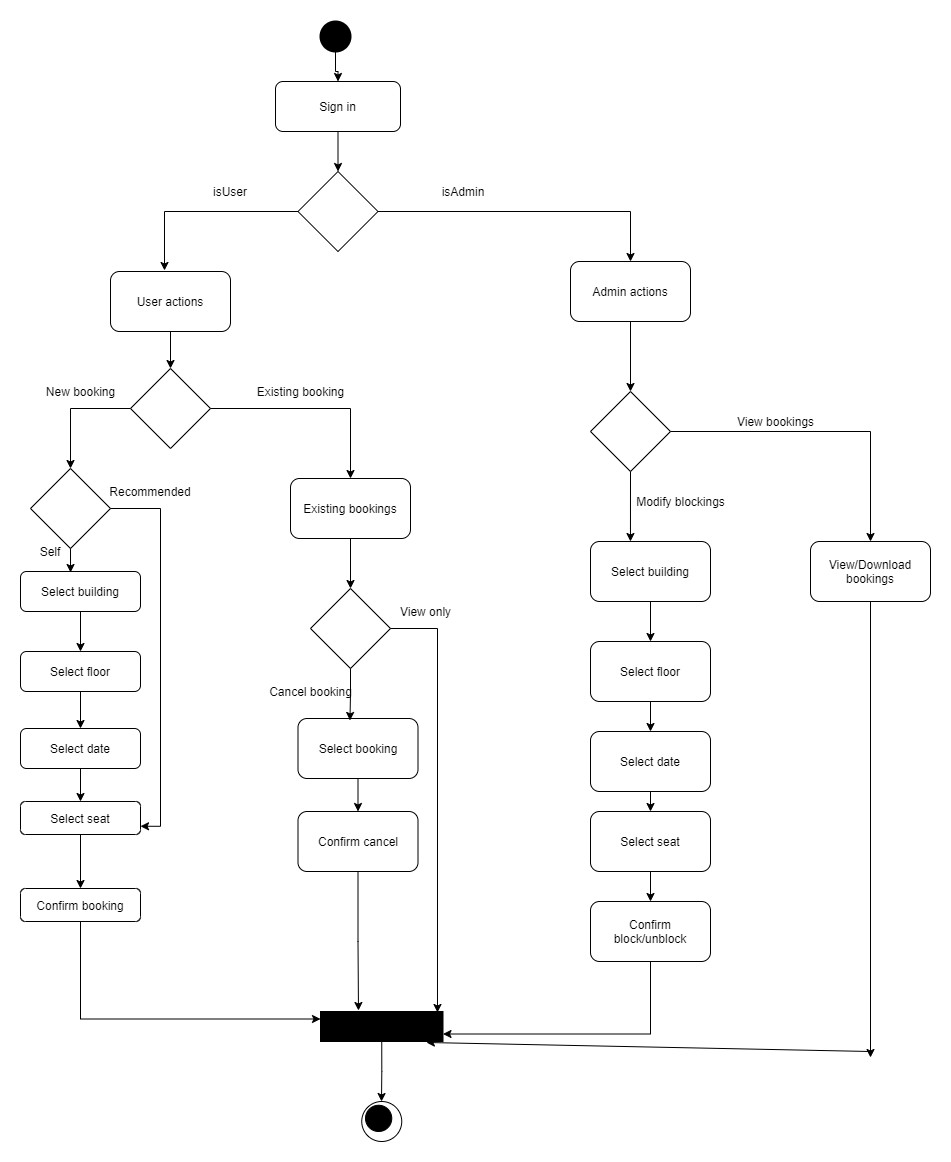

The diagram above was exported from draw.io. Its source (the exported page's mxGraphModel, read from the mxfile embedded in the PNG):
<mxGraphModel dx="753" dy="476" grid="1" gridSize="10" guides="1" tooltips="1" connect="1" arrows="1" fold="1" page="1" pageScale="1" pageWidth="850" pageHeight="1100" math="0" shadow="0">
  <root>
    <mxCell id="0" />
    <mxCell id="1" parent="0" />
    <mxCell id="tw4EuOKA87I8HVWityaw-8" style="edgeStyle=orthogonalEdgeStyle;rounded=0;orthogonalLoop=1;jettySize=auto;html=1;exitX=0.5;exitY=1;exitDx=0;exitDy=0;exitPerimeter=0;" edge="1" parent="1" source="tw4EuOKA87I8HVWityaw-7" target="tw4EuOKA87I8HVWityaw-9">
      <mxGeometry relative="1" as="geometry">
        <mxPoint x="325" y="110" as="targetPoint" />
      </mxGeometry>
    </mxCell>
    <mxCell id="tw4EuOKA87I8HVWityaw-7" value="" style="strokeWidth=2;html=1;shape=mxgraph.flowchart.start_2;whiteSpace=wrap;fillColor=#000000;" vertex="1" parent="1">
      <mxGeometry x="310" y="40" width="30" height="30" as="geometry" />
    </mxCell>
    <mxCell id="tw4EuOKA87I8HVWityaw-26" style="edgeStyle=orthogonalEdgeStyle;rounded=0;orthogonalLoop=1;jettySize=auto;html=1;exitX=0.5;exitY=1;exitDx=0;exitDy=0;entryX=0.5;entryY=0;entryDx=0;entryDy=0;" edge="1" parent="1" source="tw4EuOKA87I8HVWityaw-9" target="tw4EuOKA87I8HVWityaw-10">
      <mxGeometry relative="1" as="geometry" />
    </mxCell>
    <mxCell id="tw4EuOKA87I8HVWityaw-9" value="Sign in" style="rounded=1;whiteSpace=wrap;html=1;fillColor=none;" vertex="1" parent="1">
      <mxGeometry x="265" y="100" width="125" height="50" as="geometry" />
    </mxCell>
    <mxCell id="tw4EuOKA87I8HVWityaw-27" style="edgeStyle=orthogonalEdgeStyle;rounded=0;orthogonalLoop=1;jettySize=auto;html=1;entryX=0.45;entryY=-0.017;entryDx=0;entryDy=0;entryPerimeter=0;" edge="1" parent="1" source="tw4EuOKA87I8HVWityaw-10" target="tw4EuOKA87I8HVWityaw-11">
      <mxGeometry relative="1" as="geometry" />
    </mxCell>
    <mxCell id="tw4EuOKA87I8HVWityaw-28" style="edgeStyle=orthogonalEdgeStyle;rounded=0;orthogonalLoop=1;jettySize=auto;html=1;exitX=1;exitY=0.5;exitDx=0;exitDy=0;" edge="1" parent="1" source="tw4EuOKA87I8HVWityaw-10" target="tw4EuOKA87I8HVWityaw-12">
      <mxGeometry relative="1" as="geometry" />
    </mxCell>
    <mxCell id="tw4EuOKA87I8HVWityaw-10" value="" style="rhombus;whiteSpace=wrap;html=1;fillColor=none;" vertex="1" parent="1">
      <mxGeometry x="287.5" y="190" width="80" height="80" as="geometry" />
    </mxCell>
    <mxCell id="tw4EuOKA87I8HVWityaw-59" style="edgeStyle=orthogonalEdgeStyle;rounded=0;orthogonalLoop=1;jettySize=auto;html=1;exitX=0.5;exitY=1;exitDx=0;exitDy=0;entryX=0.5;entryY=0;entryDx=0;entryDy=0;" edge="1" parent="1" source="tw4EuOKA87I8HVWityaw-11" target="tw4EuOKA87I8HVWityaw-13">
      <mxGeometry relative="1" as="geometry" />
    </mxCell>
    <mxCell id="tw4EuOKA87I8HVWityaw-11" value="User actions" style="rounded=1;whiteSpace=wrap;html=1;fillColor=none;" vertex="1" parent="1">
      <mxGeometry x="100" y="290" width="120" height="60" as="geometry" />
    </mxCell>
    <mxCell id="tw4EuOKA87I8HVWityaw-45" style="edgeStyle=orthogonalEdgeStyle;rounded=0;orthogonalLoop=1;jettySize=auto;html=1;exitX=0.5;exitY=1;exitDx=0;exitDy=0;entryX=0.5;entryY=0;entryDx=0;entryDy=0;" edge="1" parent="1" source="tw4EuOKA87I8HVWityaw-12" target="tw4EuOKA87I8HVWityaw-21">
      <mxGeometry relative="1" as="geometry" />
    </mxCell>
    <mxCell id="tw4EuOKA87I8HVWityaw-12" value="Admin actions" style="rounded=1;whiteSpace=wrap;html=1;fillColor=none;" vertex="1" parent="1">
      <mxGeometry x="560" y="280" width="120" height="60" as="geometry" />
    </mxCell>
    <mxCell id="tw4EuOKA87I8HVWityaw-30" style="edgeStyle=orthogonalEdgeStyle;rounded=0;orthogonalLoop=1;jettySize=auto;html=1;exitX=0;exitY=0.5;exitDx=0;exitDy=0;entryX=0.5;entryY=0;entryDx=0;entryDy=0;" edge="1" parent="1" source="tw4EuOKA87I8HVWityaw-13" target="tw4EuOKA87I8HVWityaw-15">
      <mxGeometry relative="1" as="geometry" />
    </mxCell>
    <mxCell id="tw4EuOKA87I8HVWityaw-31" style="edgeStyle=orthogonalEdgeStyle;rounded=0;orthogonalLoop=1;jettySize=auto;html=1;exitX=1;exitY=0.5;exitDx=0;exitDy=0;entryX=0.5;entryY=0;entryDx=0;entryDy=0;" edge="1" parent="1" source="tw4EuOKA87I8HVWityaw-13" target="tw4EuOKA87I8HVWityaw-18">
      <mxGeometry relative="1" as="geometry" />
    </mxCell>
    <mxCell id="tw4EuOKA87I8HVWityaw-13" value="" style="rhombus;whiteSpace=wrap;html=1;fillColor=none;" vertex="1" parent="1">
      <mxGeometry x="120" y="387" width="80" height="80" as="geometry" />
    </mxCell>
    <mxCell id="tw4EuOKA87I8HVWityaw-33" style="edgeStyle=orthogonalEdgeStyle;rounded=0;orthogonalLoop=1;jettySize=auto;html=1;exitX=0.5;exitY=1;exitDx=0;exitDy=0;" edge="1" parent="1" source="tw4EuOKA87I8HVWityaw-14" target="tw4EuOKA87I8HVWityaw-16">
      <mxGeometry relative="1" as="geometry" />
    </mxCell>
    <mxCell id="tw4EuOKA87I8HVWityaw-14" value="Select floor" style="rounded=1;whiteSpace=wrap;html=1;fillColor=none;" vertex="1" parent="1">
      <mxGeometry x="10" y="670" width="120" height="40" as="geometry" />
    </mxCell>
    <mxCell id="tw4EuOKA87I8HVWityaw-55" style="edgeStyle=orthogonalEdgeStyle;rounded=0;orthogonalLoop=1;jettySize=auto;html=1;exitX=0.5;exitY=1;exitDx=0;exitDy=0;entryX=0.417;entryY=0.025;entryDx=0;entryDy=0;entryPerimeter=0;" edge="1" parent="1" source="tw4EuOKA87I8HVWityaw-15" target="tw4EuOKA87I8HVWityaw-51">
      <mxGeometry relative="1" as="geometry" />
    </mxCell>
    <mxCell id="tw4EuOKA87I8HVWityaw-56" style="edgeStyle=orthogonalEdgeStyle;rounded=0;orthogonalLoop=1;jettySize=auto;html=1;exitX=1;exitY=0.5;exitDx=0;exitDy=0;entryX=1;entryY=0.75;entryDx=0;entryDy=0;" edge="1" parent="1" source="tw4EuOKA87I8HVWityaw-15" target="tw4EuOKA87I8HVWityaw-17">
      <mxGeometry relative="1" as="geometry" />
    </mxCell>
    <mxCell id="tw4EuOKA87I8HVWityaw-15" value="" style="rhombus;whiteSpace=wrap;html=1;fillColor=none;" vertex="1" parent="1">
      <mxGeometry x="20" y="487" width="80" height="80" as="geometry" />
    </mxCell>
    <mxCell id="tw4EuOKA87I8HVWityaw-34" style="edgeStyle=orthogonalEdgeStyle;rounded=0;orthogonalLoop=1;jettySize=auto;html=1;exitX=0.5;exitY=1;exitDx=0;exitDy=0;entryX=0.5;entryY=0;entryDx=0;entryDy=0;" edge="1" parent="1" source="tw4EuOKA87I8HVWityaw-16" target="tw4EuOKA87I8HVWityaw-17">
      <mxGeometry relative="1" as="geometry" />
    </mxCell>
    <mxCell id="tw4EuOKA87I8HVWityaw-16" value="Select date" style="rounded=1;whiteSpace=wrap;html=1;fillColor=none;" vertex="1" parent="1">
      <mxGeometry x="10" y="747" width="120" height="40" as="geometry" />
    </mxCell>
    <mxCell id="tw4EuOKA87I8HVWityaw-36" style="edgeStyle=orthogonalEdgeStyle;rounded=0;orthogonalLoop=1;jettySize=auto;html=1;exitX=0.5;exitY=1;exitDx=0;exitDy=0;entryX=0.5;entryY=0;entryDx=0;entryDy=0;" edge="1" parent="1" source="tw4EuOKA87I8HVWityaw-17" target="tw4EuOKA87I8HVWityaw-35">
      <mxGeometry relative="1" as="geometry" />
    </mxCell>
    <mxCell id="tw4EuOKA87I8HVWityaw-17" value="Select seat" style="rounded=1;whiteSpace=wrap;html=1;fillColor=none;" vertex="1" parent="1">
      <mxGeometry x="10" y="820" width="120" height="33" as="geometry" />
    </mxCell>
    <mxCell id="tw4EuOKA87I8HVWityaw-41" style="edgeStyle=orthogonalEdgeStyle;rounded=0;orthogonalLoop=1;jettySize=auto;html=1;exitX=0.5;exitY=1;exitDx=0;exitDy=0;" edge="1" parent="1" source="tw4EuOKA87I8HVWityaw-18" target="tw4EuOKA87I8HVWityaw-19">
      <mxGeometry relative="1" as="geometry" />
    </mxCell>
    <mxCell id="tw4EuOKA87I8HVWityaw-18" value="Existing bookings" style="rounded=1;whiteSpace=wrap;html=1;fillColor=none;" vertex="1" parent="1">
      <mxGeometry x="280" y="497" width="120" height="60" as="geometry" />
    </mxCell>
    <mxCell id="tw4EuOKA87I8HVWityaw-42" style="edgeStyle=orthogonalEdgeStyle;rounded=0;orthogonalLoop=1;jettySize=auto;html=1;exitX=0.5;exitY=1;exitDx=0;exitDy=0;entryX=0.433;entryY=0.033;entryDx=0;entryDy=0;entryPerimeter=0;" edge="1" parent="1" source="tw4EuOKA87I8HVWityaw-19" target="tw4EuOKA87I8HVWityaw-20">
      <mxGeometry relative="1" as="geometry" />
    </mxCell>
    <mxCell id="tw4EuOKA87I8HVWityaw-43" style="edgeStyle=orthogonalEdgeStyle;rounded=0;orthogonalLoop=1;jettySize=auto;html=1;exitX=1;exitY=0.5;exitDx=0;exitDy=0;entryX=0.955;entryY=0.033;entryDx=0;entryDy=0;entryPerimeter=0;" edge="1" parent="1" source="tw4EuOKA87I8HVWityaw-19" target="tw4EuOKA87I8HVWityaw-37">
      <mxGeometry relative="1" as="geometry" />
    </mxCell>
    <mxCell id="tw4EuOKA87I8HVWityaw-19" value="" style="rhombus;whiteSpace=wrap;html=1;fillColor=none;" vertex="1" parent="1">
      <mxGeometry x="300" y="607" width="80" height="80" as="geometry" />
    </mxCell>
    <mxCell id="tw4EuOKA87I8HVWityaw-64" style="edgeStyle=orthogonalEdgeStyle;rounded=0;orthogonalLoop=1;jettySize=auto;html=1;exitX=0.5;exitY=1;exitDx=0;exitDy=0;entryX=0.5;entryY=0;entryDx=0;entryDy=0;" edge="1" parent="1" source="tw4EuOKA87I8HVWityaw-20" target="tw4EuOKA87I8HVWityaw-63">
      <mxGeometry relative="1" as="geometry" />
    </mxCell>
    <mxCell id="tw4EuOKA87I8HVWityaw-20" value="Select booking" style="rounded=1;whiteSpace=wrap;html=1;fillColor=none;" vertex="1" parent="1">
      <mxGeometry x="287.5" y="737" width="120" height="60" as="geometry" />
    </mxCell>
    <mxCell id="tw4EuOKA87I8HVWityaw-46" style="edgeStyle=orthogonalEdgeStyle;rounded=0;orthogonalLoop=1;jettySize=auto;html=1;exitX=0.5;exitY=1;exitDx=0;exitDy=0;entryX=0.333;entryY=0;entryDx=0;entryDy=0;entryPerimeter=0;" edge="1" parent="1" source="tw4EuOKA87I8HVWityaw-21" target="tw4EuOKA87I8HVWityaw-23">
      <mxGeometry relative="1" as="geometry" />
    </mxCell>
    <mxCell id="tw4EuOKA87I8HVWityaw-47" style="edgeStyle=orthogonalEdgeStyle;rounded=0;orthogonalLoop=1;jettySize=auto;html=1;exitX=1;exitY=0.5;exitDx=0;exitDy=0;entryX=0.5;entryY=0;entryDx=0;entryDy=0;" edge="1" parent="1" source="tw4EuOKA87I8HVWityaw-21" target="tw4EuOKA87I8HVWityaw-22">
      <mxGeometry relative="1" as="geometry" />
    </mxCell>
    <mxCell id="tw4EuOKA87I8HVWityaw-21" value="" style="rhombus;whiteSpace=wrap;html=1;fillColor=none;" vertex="1" parent="1">
      <mxGeometry x="580" y="410" width="80" height="80" as="geometry" />
    </mxCell>
    <mxCell id="tw4EuOKA87I8HVWityaw-79" style="edgeStyle=orthogonalEdgeStyle;rounded=0;orthogonalLoop=1;jettySize=auto;html=1;" edge="1" parent="1" source="tw4EuOKA87I8HVWityaw-22">
      <mxGeometry relative="1" as="geometry">
        <mxPoint x="860" y="1076" as="targetPoint" />
      </mxGeometry>
    </mxCell>
    <mxCell id="tw4EuOKA87I8HVWityaw-22" value="View/Download bookings" style="rounded=1;whiteSpace=wrap;html=1;fillColor=none;" vertex="1" parent="1">
      <mxGeometry x="800" y="560" width="120" height="60" as="geometry" />
    </mxCell>
    <mxCell id="tw4EuOKA87I8HVWityaw-73" style="edgeStyle=orthogonalEdgeStyle;rounded=0;orthogonalLoop=1;jettySize=auto;html=1;exitX=0.5;exitY=1;exitDx=0;exitDy=0;entryX=0.5;entryY=0;entryDx=0;entryDy=0;" edge="1" parent="1" source="tw4EuOKA87I8HVWityaw-23" target="tw4EuOKA87I8HVWityaw-24">
      <mxGeometry relative="1" as="geometry" />
    </mxCell>
    <mxCell id="tw4EuOKA87I8HVWityaw-23" value="Select building" style="rounded=1;whiteSpace=wrap;html=1;fillColor=none;" vertex="1" parent="1">
      <mxGeometry x="580" y="560" width="120" height="60" as="geometry" />
    </mxCell>
    <mxCell id="tw4EuOKA87I8HVWityaw-75" style="edgeStyle=orthogonalEdgeStyle;rounded=0;orthogonalLoop=1;jettySize=auto;html=1;exitX=0.5;exitY=1;exitDx=0;exitDy=0;entryX=0.5;entryY=0;entryDx=0;entryDy=0;" edge="1" parent="1" source="tw4EuOKA87I8HVWityaw-24" target="tw4EuOKA87I8HVWityaw-25">
      <mxGeometry relative="1" as="geometry" />
    </mxCell>
    <mxCell id="tw4EuOKA87I8HVWityaw-24" value="Select floor" style="rounded=1;whiteSpace=wrap;html=1;fillColor=none;" vertex="1" parent="1">
      <mxGeometry x="580" y="660" width="120" height="60" as="geometry" />
    </mxCell>
    <mxCell id="tw4EuOKA87I8HVWityaw-76" style="edgeStyle=orthogonalEdgeStyle;rounded=0;orthogonalLoop=1;jettySize=auto;html=1;exitX=0.5;exitY=1;exitDx=0;exitDy=0;entryX=0.5;entryY=0;entryDx=0;entryDy=0;" edge="1" parent="1" source="tw4EuOKA87I8HVWityaw-25" target="tw4EuOKA87I8HVWityaw-71">
      <mxGeometry relative="1" as="geometry" />
    </mxCell>
    <mxCell id="tw4EuOKA87I8HVWityaw-25" value="Select date" style="rounded=1;whiteSpace=wrap;html=1;fillColor=none;" vertex="1" parent="1">
      <mxGeometry x="580" y="750" width="120" height="60" as="geometry" />
    </mxCell>
    <mxCell id="tw4EuOKA87I8HVWityaw-40" style="edgeStyle=orthogonalEdgeStyle;rounded=0;orthogonalLoop=1;jettySize=auto;html=1;exitX=0.5;exitY=1;exitDx=0;exitDy=0;entryX=0;entryY=0.25;entryDx=0;entryDy=0;" edge="1" parent="1" source="tw4EuOKA87I8HVWityaw-35" target="tw4EuOKA87I8HVWityaw-37">
      <mxGeometry relative="1" as="geometry">
        <mxPoint x="356.05999999999995" y="1075" as="targetPoint" />
      </mxGeometry>
    </mxCell>
    <mxCell id="tw4EuOKA87I8HVWityaw-35" value="Confirm booking" style="rounded=1;whiteSpace=wrap;html=1;fillColor=none;" vertex="1" parent="1">
      <mxGeometry x="10" y="907" width="120" height="33" as="geometry" />
    </mxCell>
    <mxCell id="tw4EuOKA87I8HVWityaw-68" style="edgeStyle=orthogonalEdgeStyle;rounded=0;orthogonalLoop=1;jettySize=auto;html=1;exitX=0.5;exitY=1;exitDx=0;exitDy=0;" edge="1" parent="1" source="tw4EuOKA87I8HVWityaw-37">
      <mxGeometry relative="1" as="geometry">
        <mxPoint x="371" y="1120" as="targetPoint" />
      </mxGeometry>
    </mxCell>
    <mxCell id="tw4EuOKA87I8HVWityaw-80" style="rounded=0;orthogonalLoop=1;jettySize=auto;html=1;entryX=0.865;entryY=1.033;entryDx=0;entryDy=0;entryPerimeter=0;" edge="1" parent="1" target="tw4EuOKA87I8HVWityaw-37">
      <mxGeometry relative="1" as="geometry">
        <mxPoint x="860" y="1070" as="targetPoint" />
        <mxPoint x="860" y="1070" as="sourcePoint" />
      </mxGeometry>
    </mxCell>
    <mxCell id="tw4EuOKA87I8HVWityaw-37" value="" style="rounded=0;whiteSpace=wrap;html=1;fillColor=#000000;" vertex="1" parent="1">
      <mxGeometry x="310" y="1030" width="122.5" height="30" as="geometry" />
    </mxCell>
    <mxCell id="tw4EuOKA87I8HVWityaw-38" value="" style="ellipse;whiteSpace=wrap;html=1;aspect=fixed;fillColor=none;" vertex="1" parent="1">
      <mxGeometry x="351.25" y="1120" width="40" height="40" as="geometry" />
    </mxCell>
    <mxCell id="tw4EuOKA87I8HVWityaw-39" value="" style="ellipse;whiteSpace=wrap;html=1;aspect=fixed;fillColor=#000000;" vertex="1" parent="1">
      <mxGeometry x="355" y="1123.75" width="26.25" height="26.25" as="geometry" />
    </mxCell>
    <mxCell id="tw4EuOKA87I8HVWityaw-48" value="isUser" style="text;html=1;strokeColor=none;fillColor=none;align=center;verticalAlign=middle;whiteSpace=wrap;rounded=0;" vertex="1" parent="1">
      <mxGeometry x="200" y="200" width="40" height="20" as="geometry" />
    </mxCell>
    <mxCell id="tw4EuOKA87I8HVWityaw-49" value="isAdmin" style="text;html=1;strokeColor=none;fillColor=none;align=center;verticalAlign=middle;whiteSpace=wrap;rounded=0;" vertex="1" parent="1">
      <mxGeometry x="432.5" y="200" width="40" height="20" as="geometry" />
    </mxCell>
    <mxCell id="tw4EuOKA87I8HVWityaw-54" style="edgeStyle=orthogonalEdgeStyle;rounded=0;orthogonalLoop=1;jettySize=auto;html=1;exitX=0.5;exitY=1;exitDx=0;exitDy=0;entryX=0.5;entryY=0;entryDx=0;entryDy=0;" edge="1" parent="1" source="tw4EuOKA87I8HVWityaw-51" target="tw4EuOKA87I8HVWityaw-14">
      <mxGeometry relative="1" as="geometry" />
    </mxCell>
    <mxCell id="tw4EuOKA87I8HVWityaw-51" value="Select building" style="rounded=1;whiteSpace=wrap;html=1;fillColor=none;" vertex="1" parent="1">
      <mxGeometry x="10" y="590" width="120" height="40" as="geometry" />
    </mxCell>
    <mxCell id="tw4EuOKA87I8HVWityaw-57" value="Self" style="text;html=1;strokeColor=none;fillColor=none;align=center;verticalAlign=middle;whiteSpace=wrap;rounded=0;" vertex="1" parent="1">
      <mxGeometry x="20" y="560" width="40" height="20" as="geometry" />
    </mxCell>
    <mxCell id="tw4EuOKA87I8HVWityaw-58" value="Recommended" style="text;html=1;strokeColor=none;fillColor=none;align=center;verticalAlign=middle;whiteSpace=wrap;rounded=0;" vertex="1" parent="1">
      <mxGeometry x="120" y="500" width="40" height="20" as="geometry" />
    </mxCell>
    <mxCell id="tw4EuOKA87I8HVWityaw-60" value="New booking" style="text;html=1;align=center;verticalAlign=middle;resizable=0;points=[];autosize=1;strokeColor=none;" vertex="1" parent="1">
      <mxGeometry x="30" y="400" width="80" height="20" as="geometry" />
    </mxCell>
    <mxCell id="tw4EuOKA87I8HVWityaw-61" value="Existing booking" style="text;html=1;align=center;verticalAlign=middle;resizable=0;points=[];autosize=1;strokeColor=none;" vertex="1" parent="1">
      <mxGeometry x="240" y="400" width="100" height="20" as="geometry" />
    </mxCell>
    <mxCell id="tw4EuOKA87I8HVWityaw-62" value="Cancel booking" style="text;html=1;align=center;verticalAlign=middle;resizable=0;points=[];autosize=1;strokeColor=none;" vertex="1" parent="1">
      <mxGeometry x="250" y="700" width="100" height="20" as="geometry" />
    </mxCell>
    <mxCell id="tw4EuOKA87I8HVWityaw-65" style="edgeStyle=orthogonalEdgeStyle;rounded=0;orthogonalLoop=1;jettySize=auto;html=1;exitX=0.5;exitY=1;exitDx=0;exitDy=0;entryX=0.31;entryY=-0.033;entryDx=0;entryDy=0;entryPerimeter=0;" edge="1" parent="1" source="tw4EuOKA87I8HVWityaw-63" target="tw4EuOKA87I8HVWityaw-37">
      <mxGeometry relative="1" as="geometry" />
    </mxCell>
    <mxCell id="tw4EuOKA87I8HVWityaw-63" value="Confirm cancel" style="rounded=1;whiteSpace=wrap;html=1;fillColor=none;" vertex="1" parent="1">
      <mxGeometry x="287.5" y="830" width="120" height="60" as="geometry" />
    </mxCell>
    <mxCell id="tw4EuOKA87I8HVWityaw-66" value="View only" style="text;html=1;align=center;verticalAlign=middle;resizable=0;points=[];autosize=1;strokeColor=none;" vertex="1" parent="1">
      <mxGeometry x="380" y="620" width="70" height="20" as="geometry" />
    </mxCell>
    <mxCell id="tw4EuOKA87I8HVWityaw-69" value="Modify blockings" style="text;html=1;align=center;verticalAlign=middle;resizable=0;points=[];autosize=1;strokeColor=none;" vertex="1" parent="1">
      <mxGeometry x="620" y="510" width="100" height="20" as="geometry" />
    </mxCell>
    <mxCell id="tw4EuOKA87I8HVWityaw-70" value="View bookings" style="text;html=1;align=center;verticalAlign=middle;resizable=0;points=[];autosize=1;strokeColor=none;" vertex="1" parent="1">
      <mxGeometry x="720" y="430" width="90" height="20" as="geometry" />
    </mxCell>
    <mxCell id="tw4EuOKA87I8HVWityaw-77" style="edgeStyle=orthogonalEdgeStyle;rounded=0;orthogonalLoop=1;jettySize=auto;html=1;exitX=0.5;exitY=1;exitDx=0;exitDy=0;entryX=0.5;entryY=0;entryDx=0;entryDy=0;" edge="1" parent="1" source="tw4EuOKA87I8HVWityaw-71" target="tw4EuOKA87I8HVWityaw-72">
      <mxGeometry relative="1" as="geometry" />
    </mxCell>
    <mxCell id="tw4EuOKA87I8HVWityaw-71" value="Select seat" style="rounded=1;whiteSpace=wrap;html=1;fillColor=none;" vertex="1" parent="1">
      <mxGeometry x="580" y="830" width="120" height="60" as="geometry" />
    </mxCell>
    <mxCell id="tw4EuOKA87I8HVWityaw-78" style="edgeStyle=orthogonalEdgeStyle;rounded=0;orthogonalLoop=1;jettySize=auto;html=1;exitX=0.5;exitY=1;exitDx=0;exitDy=0;entryX=1;entryY=0.75;entryDx=0;entryDy=0;" edge="1" parent="1" source="tw4EuOKA87I8HVWityaw-72" target="tw4EuOKA87I8HVWityaw-37">
      <mxGeometry relative="1" as="geometry" />
    </mxCell>
    <mxCell id="tw4EuOKA87I8HVWityaw-72" value="Confirm block/unblock" style="rounded=1;whiteSpace=wrap;html=1;fillColor=none;" vertex="1" parent="1">
      <mxGeometry x="580" y="920" width="120" height="60" as="geometry" />
    </mxCell>
  </root>
</mxGraphModel>